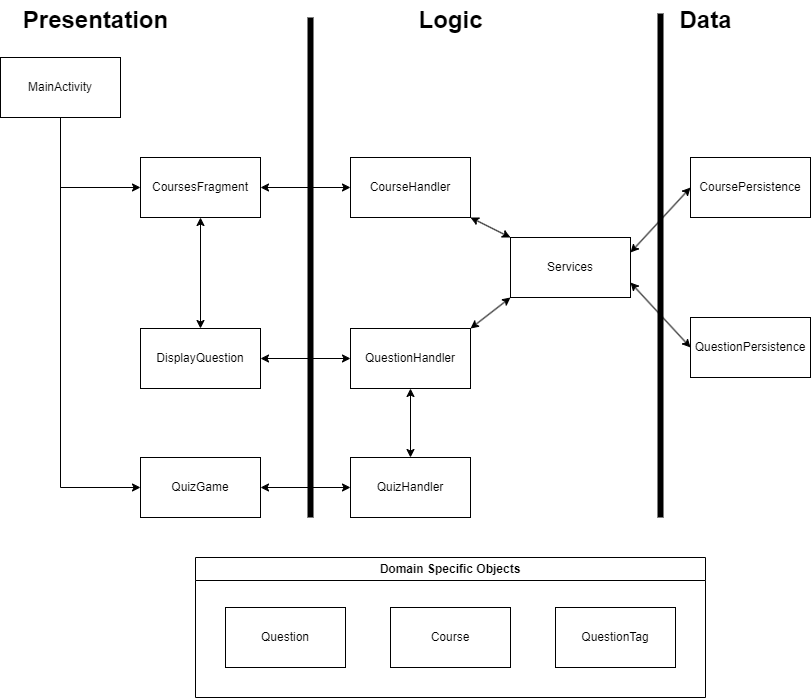

The diagram above was exported from draw.io. Its source (the exported page's mxGraphModel, read from the mxfile embedded in the PNG):
<mxGraphModel dx="1050" dy="579" grid="1" gridSize="10" guides="1" tooltips="1" connect="1" arrows="1" fold="1" page="1" pageScale="1" pageWidth="850" pageHeight="1100" math="0" shadow="0">
  <root>
    <mxCell id="0" />
    <mxCell id="1" parent="0" />
    <mxCell id="FqR6nqLqbpFIHqaOfHpi-1" value="&lt;div&gt;MainActivity&lt;/div&gt;" style="rounded=0;whiteSpace=wrap;html=1;" parent="1" vertex="1">
      <mxGeometry x="20" y="70" width="120" height="60" as="geometry" />
    </mxCell>
    <mxCell id="FqR6nqLqbpFIHqaOfHpi-3" value="CoursesFragment" style="rounded=0;whiteSpace=wrap;html=1;" parent="1" vertex="1">
      <mxGeometry x="160" y="170" width="120" height="60" as="geometry" />
    </mxCell>
    <mxCell id="FqR6nqLqbpFIHqaOfHpi-8" value="" style="endArrow=none;html=1;rounded=0;fontSize=40;fontStyle=1;strokeWidth=6;" parent="1" edge="1">
      <mxGeometry width="50" height="50" relative="1" as="geometry">
        <mxPoint x="330" y="530" as="sourcePoint" />
        <mxPoint x="330" y="30" as="targetPoint" />
      </mxGeometry>
    </mxCell>
    <mxCell id="QqTNGqzhLBsb6GKnT2d--1" value="&lt;div&gt;Services&lt;/div&gt;" style="rounded=0;whiteSpace=wrap;html=1;" parent="1" vertex="1">
      <mxGeometry x="530" y="250" width="120" height="60" as="geometry" />
    </mxCell>
    <mxCell id="QqTNGqzhLBsb6GKnT2d--4" value="" style="endArrow=none;html=1;rounded=0;fontSize=40;fontStyle=1;strokeWidth=6;" parent="1" edge="1">
      <mxGeometry width="50" height="50" relative="1" as="geometry">
        <mxPoint x="680" y="530" as="sourcePoint" />
        <mxPoint x="680" y="26" as="targetPoint" />
      </mxGeometry>
    </mxCell>
    <mxCell id="QqTNGqzhLBsb6GKnT2d--6" value="CoursePersistence" style="rounded=0;whiteSpace=wrap;html=1;" parent="1" vertex="1">
      <mxGeometry x="710" y="170" width="120" height="60" as="geometry" />
    </mxCell>
    <mxCell id="QqTNGqzhLBsb6GKnT2d--7" value="QuestionPersistence" style="rounded=0;whiteSpace=wrap;html=1;" parent="1" vertex="1">
      <mxGeometry x="710" y="330" width="120" height="60" as="geometry" />
    </mxCell>
    <mxCell id="QqTNGqzhLBsb6GKnT2d--9" value="" style="endArrow=classic;startArrow=classic;html=1;rounded=0;exitX=1;exitY=0.5;exitDx=0;exitDy=0;entryX=0;entryY=0.5;entryDx=0;entryDy=0;" parent="1" source="FqR6nqLqbpFIHqaOfHpi-3" target="Dt4A8MxWvkgtDHfFJHAH-2" edge="1">
      <mxGeometry width="50" height="50" relative="1" as="geometry">
        <mxPoint x="400" y="290" as="sourcePoint" />
        <mxPoint x="290" y="290" as="targetPoint" />
      </mxGeometry>
    </mxCell>
    <mxCell id="QqTNGqzhLBsb6GKnT2d--10" value="" style="endArrow=classic;startArrow=classic;html=1;rounded=0;entryX=0;entryY=0.5;entryDx=0;entryDy=0;exitX=1;exitY=0.5;exitDx=0;exitDy=0;" parent="1" source="qRe8N8Y5_IoiSCCKzDhF-1" target="Dt4A8MxWvkgtDHfFJHAH-1" edge="1">
      <mxGeometry width="50" height="50" relative="1" as="geometry">
        <mxPoint x="400" y="290" as="sourcePoint" />
        <mxPoint x="280" y="346" as="targetPoint" />
      </mxGeometry>
    </mxCell>
    <mxCell id="QqTNGqzhLBsb6GKnT2d--12" value="" style="endArrow=classic;startArrow=classic;html=1;rounded=0;exitX=1;exitY=0;exitDx=0;exitDy=0;entryX=0;entryY=1;entryDx=0;entryDy=0;" parent="1" source="Dt4A8MxWvkgtDHfFJHAH-7" target="QqTNGqzhLBsb6GKnT2d--1" edge="1">
      <mxGeometry width="50" height="50" relative="1" as="geometry">
        <mxPoint x="400" y="331" as="sourcePoint" />
        <mxPoint x="450" y="240" as="targetPoint" />
      </mxGeometry>
    </mxCell>
    <mxCell id="QqTNGqzhLBsb6GKnT2d--13" value="" style="endArrow=classic;startArrow=classic;html=1;rounded=0;entryX=0;entryY=0;entryDx=0;entryDy=0;exitX=1;exitY=1;exitDx=0;exitDy=0;" parent="1" source="Dt4A8MxWvkgtDHfFJHAH-2" target="QqTNGqzhLBsb6GKnT2d--1" edge="1">
      <mxGeometry width="50" height="50" relative="1" as="geometry">
        <mxPoint x="410" y="120" as="sourcePoint" />
        <mxPoint x="450" y="240" as="targetPoint" />
      </mxGeometry>
    </mxCell>
    <mxCell id="QqTNGqzhLBsb6GKnT2d--14" value="" style="endArrow=classic;startArrow=classic;html=1;rounded=0;exitX=0;exitY=0.5;exitDx=0;exitDy=0;entryX=1;entryY=0.25;entryDx=0;entryDy=0;" parent="1" source="QqTNGqzhLBsb6GKnT2d--6" target="QqTNGqzhLBsb6GKnT2d--1" edge="1">
      <mxGeometry width="50" height="50" relative="1" as="geometry">
        <mxPoint x="400" y="290" as="sourcePoint" />
        <mxPoint x="450" y="240" as="targetPoint" />
      </mxGeometry>
    </mxCell>
    <mxCell id="QqTNGqzhLBsb6GKnT2d--15" value="" style="endArrow=classic;startArrow=classic;html=1;rounded=0;exitX=1;exitY=0.75;exitDx=0;exitDy=0;entryX=0;entryY=0.5;entryDx=0;entryDy=0;" parent="1" source="QqTNGqzhLBsb6GKnT2d--1" target="QqTNGqzhLBsb6GKnT2d--7" edge="1">
      <mxGeometry width="50" height="50" relative="1" as="geometry">
        <mxPoint x="400" y="290" as="sourcePoint" />
        <mxPoint x="450" y="240" as="targetPoint" />
      </mxGeometry>
    </mxCell>
    <mxCell id="QqTNGqzhLBsb6GKnT2d--16" value="&lt;div&gt;&lt;font style=&quot;font-size: 24px;&quot;&gt;&lt;b&gt;Presentation&lt;/b&gt;&lt;/font&gt;&lt;/div&gt;" style="text;html=1;align=center;verticalAlign=middle;resizable=0;points=[];autosize=1;strokeColor=none;fillColor=none;" parent="1" vertex="1">
      <mxGeometry x="30" y="13" width="170" height="40" as="geometry" />
    </mxCell>
    <mxCell id="QqTNGqzhLBsb6GKnT2d--17" value="&lt;div&gt;&lt;font style=&quot;font-size: 24px;&quot;&gt;&lt;b&gt;Logic&lt;/b&gt;&lt;/font&gt;&lt;/div&gt;" style="text;html=1;align=center;verticalAlign=middle;resizable=0;points=[];autosize=1;strokeColor=none;fillColor=none;" parent="1" vertex="1">
      <mxGeometry x="425" y="13" width="90" height="40" as="geometry" />
    </mxCell>
    <mxCell id="QqTNGqzhLBsb6GKnT2d--18" value="&lt;div&gt;&lt;b&gt;&lt;font style=&quot;font-size: 24px;&quot;&gt;Data&lt;/font&gt;&lt;/b&gt;&lt;/div&gt;" style="text;html=1;align=center;verticalAlign=middle;resizable=0;points=[];autosize=1;strokeColor=none;fillColor=none;" parent="1" vertex="1">
      <mxGeometry x="685" y="13" width="80" height="40" as="geometry" />
    </mxCell>
    <mxCell id="QqTNGqzhLBsb6GKnT2d--23" value="Domain Specific Objects" style="swimlane;whiteSpace=wrap;html=1;" parent="1" vertex="1">
      <mxGeometry x="215" y="570" width="510" height="140" as="geometry" />
    </mxCell>
    <mxCell id="QqTNGqzhLBsb6GKnT2d--20" value="&lt;div&gt;Question&lt;/div&gt;" style="rounded=0;whiteSpace=wrap;html=1;" parent="QqTNGqzhLBsb6GKnT2d--23" vertex="1">
      <mxGeometry x="30" y="50" width="120" height="60" as="geometry" />
    </mxCell>
    <mxCell id="Dt4A8MxWvkgtDHfFJHAH-4" value="&lt;div&gt;Course&lt;/div&gt;" style="rounded=0;whiteSpace=wrap;html=1;" parent="QqTNGqzhLBsb6GKnT2d--23" vertex="1">
      <mxGeometry x="195" y="50" width="120" height="60" as="geometry" />
    </mxCell>
    <mxCell id="qRe8N8Y5_IoiSCCKzDhF-15" value="&lt;div&gt;QuestionTag&lt;/div&gt;" style="rounded=0;whiteSpace=wrap;html=1;" vertex="1" parent="QqTNGqzhLBsb6GKnT2d--23">
      <mxGeometry x="360" y="50" width="120" height="60" as="geometry" />
    </mxCell>
    <mxCell id="Dt4A8MxWvkgtDHfFJHAH-1" value="QuizHandler" style="rounded=0;whiteSpace=wrap;html=1;" parent="1" vertex="1">
      <mxGeometry x="370" y="470" width="120" height="60" as="geometry" />
    </mxCell>
    <mxCell id="Dt4A8MxWvkgtDHfFJHAH-2" value="CourseHandler" style="rounded=0;whiteSpace=wrap;html=1;" parent="1" vertex="1">
      <mxGeometry x="370" y="170" width="120" height="60" as="geometry" />
    </mxCell>
    <mxCell id="Dt4A8MxWvkgtDHfFJHAH-7" value="QuestionHandler" style="rounded=0;whiteSpace=wrap;html=1;" parent="1" vertex="1">
      <mxGeometry x="370" y="341" width="120" height="60" as="geometry" />
    </mxCell>
    <mxCell id="Dt4A8MxWvkgtDHfFJHAH-12" value="" style="endArrow=classic;startArrow=classic;html=1;rounded=0;exitX=0.5;exitY=0;exitDx=0;exitDy=0;entryX=0.5;entryY=1;entryDx=0;entryDy=0;" parent="1" source="Dt4A8MxWvkgtDHfFJHAH-1" target="Dt4A8MxWvkgtDHfFJHAH-7" edge="1">
      <mxGeometry width="50" height="50" relative="1" as="geometry">
        <mxPoint x="400" y="430" as="sourcePoint" />
        <mxPoint x="450" y="380" as="targetPoint" />
      </mxGeometry>
    </mxCell>
    <mxCell id="XqpDRsLrUe-q_IiuNuFL-2" value="" style="endArrow=classic;html=1;rounded=0;exitX=0.5;exitY=1;exitDx=0;exitDy=0;entryX=0;entryY=0.5;entryDx=0;entryDy=0;" parent="1" source="FqR6nqLqbpFIHqaOfHpi-1" target="qRe8N8Y5_IoiSCCKzDhF-1" edge="1">
      <mxGeometry width="50" height="50" relative="1" as="geometry">
        <mxPoint x="400" y="330" as="sourcePoint" />
        <mxPoint x="150" y="500" as="targetPoint" />
        <Array as="points">
          <mxPoint x="80" y="500" />
        </Array>
      </mxGeometry>
    </mxCell>
    <mxCell id="XqpDRsLrUe-q_IiuNuFL-4" value="" style="endArrow=classic;html=1;rounded=0;entryX=0;entryY=0.5;entryDx=0;entryDy=0;" parent="1" edge="1" target="FqR6nqLqbpFIHqaOfHpi-3">
      <mxGeometry width="50" height="50" relative="1" as="geometry">
        <mxPoint x="80" y="130" as="sourcePoint" />
        <mxPoint x="120" y="200" as="targetPoint" />
        <Array as="points">
          <mxPoint x="80" y="200" />
        </Array>
      </mxGeometry>
    </mxCell>
    <mxCell id="b5KvtnI3eRk3FJnNxyBd-4" value="" style="endArrow=classic;startArrow=classic;html=1;rounded=0;entryX=0;entryY=0.5;entryDx=0;entryDy=0;exitX=1;exitY=0.5;exitDx=0;exitDy=0;" parent="1" source="qRe8N8Y5_IoiSCCKzDhF-3" target="Dt4A8MxWvkgtDHfFJHAH-7" edge="1">
      <mxGeometry width="50" height="50" relative="1" as="geometry">
        <mxPoint x="240" y="270" as="sourcePoint" />
        <mxPoint x="450" y="280" as="targetPoint" />
      </mxGeometry>
    </mxCell>
    <mxCell id="qRe8N8Y5_IoiSCCKzDhF-1" value="QuizGame" style="rounded=0;whiteSpace=wrap;html=1;" vertex="1" parent="1">
      <mxGeometry x="160" y="470" width="120" height="60" as="geometry" />
    </mxCell>
    <mxCell id="qRe8N8Y5_IoiSCCKzDhF-3" value="DisplayQuestion" style="rounded=0;whiteSpace=wrap;html=1;" vertex="1" parent="1">
      <mxGeometry x="160" y="341" width="120" height="60" as="geometry" />
    </mxCell>
    <mxCell id="qRe8N8Y5_IoiSCCKzDhF-12" value="" style="endArrow=classic;startArrow=classic;html=1;rounded=0;exitX=0.5;exitY=0;exitDx=0;exitDy=0;entryX=0.5;entryY=1;entryDx=0;entryDy=0;" edge="1" parent="1" source="qRe8N8Y5_IoiSCCKzDhF-3" target="FqR6nqLqbpFIHqaOfHpi-3">
      <mxGeometry width="50" height="50" relative="1" as="geometry">
        <mxPoint x="320" y="250" as="sourcePoint" />
        <mxPoint x="320" y="230" as="targetPoint" />
      </mxGeometry>
    </mxCell>
  </root>
</mxGraphModel>